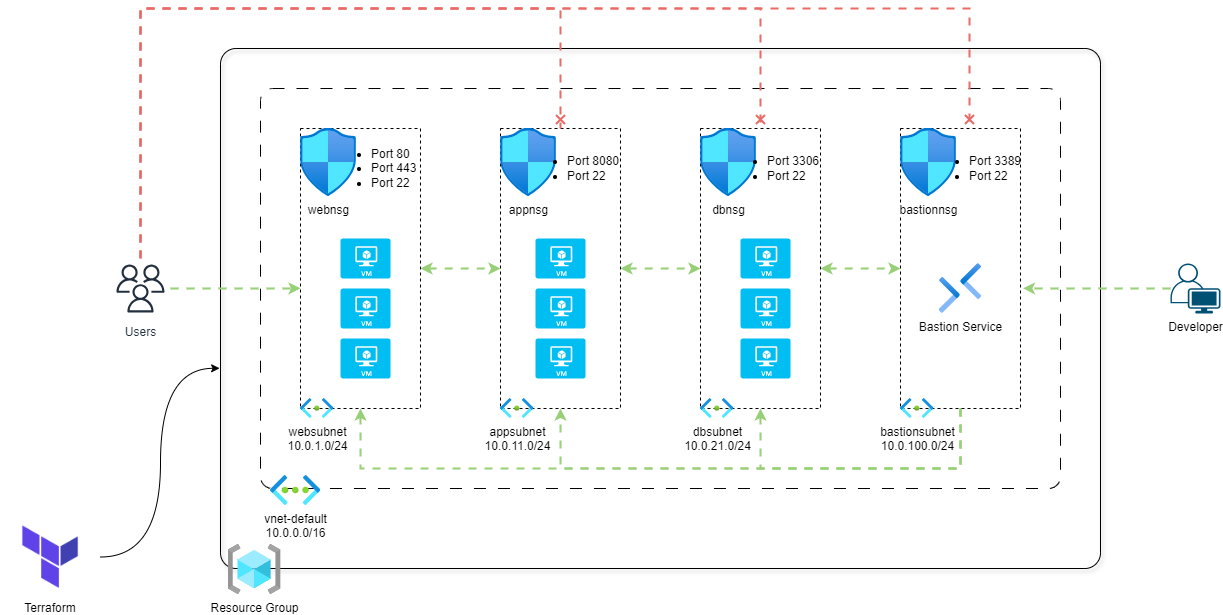

The diagram above was exported from draw.io. Its source (the exported page's mxGraphModel, read from the mxfile embedded in the PNG):
<mxGraphModel dx="2284" dy="738" grid="1" gridSize="10" guides="1" tooltips="1" connect="1" arrows="1" fold="1" page="1" pageScale="1" pageWidth="850" pageHeight="1100" math="0" shadow="0">
  <root>
    <mxCell id="0" />
    <mxCell id="1" parent="0" />
    <mxCell id="MYQs6AQXRnSpGfvIAVZB-1" value="" style="rounded=1;whiteSpace=wrap;html=1;fillColor=none;strokeWidth=1;shadow=1;arcSize=3;" parent="1" vertex="1">
      <mxGeometry x="120" y="80" width="880" height="520" as="geometry" />
    </mxCell>
    <mxCell id="MYQs6AQXRnSpGfvIAVZB-3" value="" style="rounded=1;whiteSpace=wrap;html=1;fillColor=none;dashed=1;shadow=0;arcSize=3;dashPattern=12 12;" parent="1" vertex="1">
      <mxGeometry x="160" y="120" width="800" height="400" as="geometry" />
    </mxCell>
    <mxCell id="MYQs6AQXRnSpGfvIAVZB-55" style="edgeStyle=orthogonalEdgeStyle;rounded=0;orthogonalLoop=1;jettySize=auto;html=1;entryX=0;entryY=0.5;entryDx=0;entryDy=0;startArrow=classic;startFill=1;flowAnimation=1;strokeWidth=2;strokeColor=#97D077;" parent="1" source="MYQs6AQXRnSpGfvIAVZB-6" target="MYQs6AQXRnSpGfvIAVZB-7" edge="1">
      <mxGeometry relative="1" as="geometry" />
    </mxCell>
    <mxCell id="MYQs6AQXRnSpGfvIAVZB-6" value="" style="rounded=0;whiteSpace=wrap;html=1;fillColor=none;dashed=1;" parent="1" vertex="1">
      <mxGeometry x="200" y="160" width="120" height="280" as="geometry" />
    </mxCell>
    <mxCell id="MYQs6AQXRnSpGfvIAVZB-57" style="edgeStyle=orthogonalEdgeStyle;rounded=0;orthogonalLoop=1;jettySize=auto;html=1;entryX=0;entryY=0.5;entryDx=0;entryDy=0;startArrow=classic;startFill=1;flowAnimation=1;strokeWidth=2;strokeColor=#97D077;" parent="1" source="MYQs6AQXRnSpGfvIAVZB-7" target="MYQs6AQXRnSpGfvIAVZB-8" edge="1">
      <mxGeometry relative="1" as="geometry" />
    </mxCell>
    <mxCell id="MYQs6AQXRnSpGfvIAVZB-7" value="" style="rounded=0;whiteSpace=wrap;html=1;fillColor=none;dashed=1;" parent="1" vertex="1">
      <mxGeometry x="400" y="160" width="120" height="280" as="geometry" />
    </mxCell>
    <mxCell id="MYQs6AQXRnSpGfvIAVZB-58" style="edgeStyle=orthogonalEdgeStyle;rounded=0;orthogonalLoop=1;jettySize=auto;html=1;startArrow=classic;startFill=1;flowAnimation=1;strokeWidth=2;strokeColor=#97D077;" parent="1" source="MYQs6AQXRnSpGfvIAVZB-8" target="MYQs6AQXRnSpGfvIAVZB-9" edge="1">
      <mxGeometry relative="1" as="geometry" />
    </mxCell>
    <mxCell id="MYQs6AQXRnSpGfvIAVZB-8" value="" style="rounded=0;whiteSpace=wrap;html=1;fillColor=none;dashed=1;" parent="1" vertex="1">
      <mxGeometry x="600" y="160" width="120" height="280" as="geometry" />
    </mxCell>
    <mxCell id="MYQs6AQXRnSpGfvIAVZB-33" style="edgeStyle=orthogonalEdgeStyle;rounded=0;orthogonalLoop=1;jettySize=auto;html=1;entryX=0.5;entryY=1;entryDx=0;entryDy=0;strokeWidth=2;strokeColor=#97D077;flowAnimation=1;" parent="1" source="MYQs6AQXRnSpGfvIAVZB-9" target="MYQs6AQXRnSpGfvIAVZB-6" edge="1">
      <mxGeometry relative="1" as="geometry">
        <Array as="points">
          <mxPoint x="860" y="500" />
          <mxPoint x="260" y="500" />
        </Array>
      </mxGeometry>
    </mxCell>
    <mxCell id="MYQs6AQXRnSpGfvIAVZB-34" style="edgeStyle=orthogonalEdgeStyle;rounded=0;orthogonalLoop=1;jettySize=auto;html=1;entryX=0.5;entryY=1;entryDx=0;entryDy=0;strokeWidth=2;strokeColor=#97D077;flowAnimation=1;" parent="1" source="MYQs6AQXRnSpGfvIAVZB-9" target="MYQs6AQXRnSpGfvIAVZB-7" edge="1">
      <mxGeometry relative="1" as="geometry">
        <Array as="points">
          <mxPoint x="860" y="500" />
          <mxPoint x="460" y="500" />
        </Array>
      </mxGeometry>
    </mxCell>
    <mxCell id="MYQs6AQXRnSpGfvIAVZB-36" style="edgeStyle=orthogonalEdgeStyle;rounded=0;orthogonalLoop=1;jettySize=auto;html=1;entryX=0.5;entryY=1;entryDx=0;entryDy=0;strokeWidth=2;strokeColor=#97D077;flowAnimation=1;" parent="1" source="MYQs6AQXRnSpGfvIAVZB-9" target="MYQs6AQXRnSpGfvIAVZB-8" edge="1">
      <mxGeometry relative="1" as="geometry">
        <Array as="points">
          <mxPoint x="860" y="500" />
          <mxPoint x="660" y="500" />
        </Array>
      </mxGeometry>
    </mxCell>
    <mxCell id="MYQs6AQXRnSpGfvIAVZB-9" value="" style="rounded=0;whiteSpace=wrap;html=1;fillColor=none;dashed=1;" parent="1" vertex="1">
      <mxGeometry x="800" y="160" width="120" height="280" as="geometry" />
    </mxCell>
    <mxCell id="MYQs6AQXRnSpGfvIAVZB-10" value="Resource Group" style="image;aspect=fixed;html=1;points=[];align=center;fontSize=12;image=img/lib/azure2/general/Resource_Groups.svg;" parent="1" vertex="1">
      <mxGeometry x="127.5" y="576" width="53.13" height="50" as="geometry" />
    </mxCell>
    <mxCell id="MYQs6AQXRnSpGfvIAVZB-11" value="websubnet&lt;br&gt;10.0.1.0/24" style="image;aspect=fixed;html=1;points=[];align=center;fontSize=12;image=img/lib/azure2/networking/Subnet.svg;" parent="1" vertex="1">
      <mxGeometry x="200" y="430" width="33.4" height="20" as="geometry" />
    </mxCell>
    <mxCell id="MYQs6AQXRnSpGfvIAVZB-12" value="appsubnet&lt;br&gt;10.0.11.0/24" style="image;aspect=fixed;html=1;points=[];align=center;fontSize=12;image=img/lib/azure2/networking/Subnet.svg;" parent="1" vertex="1">
      <mxGeometry x="400" y="430" width="33.4" height="20" as="geometry" />
    </mxCell>
    <mxCell id="MYQs6AQXRnSpGfvIAVZB-13" value="dbsubnet&lt;br&gt;10.0.21.0/24" style="image;aspect=fixed;html=1;points=[];align=center;fontSize=12;image=img/lib/azure2/networking/Subnet.svg;" parent="1" vertex="1">
      <mxGeometry x="600" y="430" width="33.4" height="20" as="geometry" />
    </mxCell>
    <mxCell id="MYQs6AQXRnSpGfvIAVZB-14" value="bastionsubnet&lt;br&gt;10.0.100.0/24" style="image;aspect=fixed;html=1;points=[];align=center;fontSize=12;image=img/lib/azure2/networking/Subnet.svg;" parent="1" vertex="1">
      <mxGeometry x="800" y="430" width="33.4" height="20" as="geometry" />
    </mxCell>
    <mxCell id="MYQs6AQXRnSpGfvIAVZB-5" value="vnet-default&lt;br&gt;10.0.0.0/16" style="image;aspect=fixed;html=1;points=[];align=center;fontSize=12;image=img/lib/azure2/networking/Virtual_Networks.svg;" parent="1" vertex="1">
      <mxGeometry x="170" y="507" width="50.25" height="30" as="geometry" />
    </mxCell>
    <mxCell id="MYQs6AQXRnSpGfvIAVZB-16" value="webnsg" style="image;aspect=fixed;html=1;points=[];align=center;fontSize=12;image=img/lib/azure2/networking/Network_Security_Groups.svg;" parent="1" vertex="1">
      <mxGeometry x="200" y="160" width="56.00000000000001" height="68" as="geometry" />
    </mxCell>
    <mxCell id="MYQs6AQXRnSpGfvIAVZB-17" value="appnsg" style="image;aspect=fixed;html=1;points=[];align=center;fontSize=12;image=img/lib/azure2/networking/Network_Security_Groups.svg;" parent="1" vertex="1">
      <mxGeometry x="400" y="160" width="56.00000000000001" height="68" as="geometry" />
    </mxCell>
    <mxCell id="MYQs6AQXRnSpGfvIAVZB-18" value="dbnsg" style="image;aspect=fixed;html=1;points=[];align=center;fontSize=12;image=img/lib/azure2/networking/Network_Security_Groups.svg;" parent="1" vertex="1">
      <mxGeometry x="600" y="160" width="56.00000000000001" height="68" as="geometry" />
    </mxCell>
    <mxCell id="MYQs6AQXRnSpGfvIAVZB-19" value="bastionnsg" style="image;aspect=fixed;html=1;points=[];align=center;fontSize=12;image=img/lib/azure2/networking/Network_Security_Groups.svg;" parent="1" vertex="1">
      <mxGeometry x="800" y="160" width="56.00000000000001" height="68" as="geometry" />
    </mxCell>
    <mxCell id="MYQs6AQXRnSpGfvIAVZB-25" style="edgeStyle=orthogonalEdgeStyle;rounded=0;orthogonalLoop=1;jettySize=auto;html=1;entryX=0.5;entryY=0;entryDx=0;entryDy=0;endArrow=cross;endFill=0;strokeColor=#EA6B66;flowAnimation=1;strokeWidth=2;" parent="1" source="MYQs6AQXRnSpGfvIAVZB-20" target="MYQs6AQXRnSpGfvIAVZB-7" edge="1">
      <mxGeometry relative="1" as="geometry">
        <Array as="points">
          <mxPoint x="40" y="40" />
          <mxPoint x="460" y="40" />
        </Array>
      </mxGeometry>
    </mxCell>
    <mxCell id="MYQs6AQXRnSpGfvIAVZB-26" style="edgeStyle=orthogonalEdgeStyle;rounded=0;orthogonalLoop=1;jettySize=auto;html=1;entryX=0.5;entryY=0;entryDx=0;entryDy=0;endArrow=cross;endFill=0;strokeColor=#EA6B66;flowAnimation=1;strokeWidth=2;" parent="1" source="MYQs6AQXRnSpGfvIAVZB-20" target="MYQs6AQXRnSpGfvIAVZB-8" edge="1">
      <mxGeometry relative="1" as="geometry">
        <Array as="points">
          <mxPoint x="40" y="40" />
          <mxPoint x="660" y="40" />
        </Array>
      </mxGeometry>
    </mxCell>
    <mxCell id="MYQs6AQXRnSpGfvIAVZB-20" value="Users" style="sketch=0;outlineConnect=0;fontColor=#232F3E;gradientColor=none;strokeColor=#232F3E;fillColor=#ffffff;dashed=0;verticalLabelPosition=bottom;verticalAlign=top;align=center;html=1;fontSize=12;fontStyle=0;aspect=fixed;shape=mxgraph.aws4.resourceIcon;resIcon=mxgraph.aws4.users;" parent="1" vertex="1">
      <mxGeometry x="10" y="290" width="60" height="60" as="geometry" />
    </mxCell>
    <mxCell id="MYQs6AQXRnSpGfvIAVZB-27" style="edgeStyle=orthogonalEdgeStyle;rounded=0;orthogonalLoop=1;jettySize=auto;html=1;entryX=0.575;entryY=0;entryDx=0;entryDy=0;entryPerimeter=0;endArrow=cross;endFill=0;strokeColor=#EA6B66;flowAnimation=1;strokeWidth=2;" parent="1" source="MYQs6AQXRnSpGfvIAVZB-20" target="MYQs6AQXRnSpGfvIAVZB-9" edge="1">
      <mxGeometry relative="1" as="geometry">
        <Array as="points">
          <mxPoint x="40" y="40" />
          <mxPoint x="869" y="40" />
        </Array>
      </mxGeometry>
    </mxCell>
    <mxCell id="MYQs6AQXRnSpGfvIAVZB-30" style="edgeStyle=orthogonalEdgeStyle;rounded=0;orthogonalLoop=1;jettySize=auto;html=1;entryX=0;entryY=0.571;entryDx=0;entryDy=0;entryPerimeter=0;strokeWidth=2;strokeColor=#97D077;flowAnimation=1;" parent="1" source="MYQs6AQXRnSpGfvIAVZB-20" target="MYQs6AQXRnSpGfvIAVZB-6" edge="1">
      <mxGeometry relative="1" as="geometry" />
    </mxCell>
    <mxCell id="MYQs6AQXRnSpGfvIAVZB-31" value="Developer" style="points=[[0.35,0,0],[0.98,0.51,0],[1,0.71,0],[0.67,1,0],[0,0.795,0],[0,0.65,0]];verticalLabelPosition=bottom;sketch=0;html=1;verticalAlign=top;aspect=fixed;align=center;pointerEvents=1;shape=mxgraph.cisco19.user;fillColor=#005073;strokeColor=none;" parent="1" vertex="1">
      <mxGeometry x="1070" y="295" width="50" height="50" as="geometry" />
    </mxCell>
    <mxCell id="MYQs6AQXRnSpGfvIAVZB-32" style="edgeStyle=orthogonalEdgeStyle;rounded=0;orthogonalLoop=1;jettySize=auto;html=1;entryX=1.021;entryY=0.571;entryDx=0;entryDy=0;entryPerimeter=0;strokeWidth=2;strokeColor=#97D077;flowAnimation=1;" parent="1" source="MYQs6AQXRnSpGfvIAVZB-31" target="MYQs6AQXRnSpGfvIAVZB-9" edge="1">
      <mxGeometry relative="1" as="geometry" />
    </mxCell>
    <mxCell id="MYQs6AQXRnSpGfvIAVZB-43" value="" style="group" parent="1" vertex="1" connectable="0">
      <mxGeometry x="435" y="270" width="50" height="140" as="geometry" />
    </mxCell>
    <mxCell id="MYQs6AQXRnSpGfvIAVZB-37" value="" style="verticalLabelPosition=bottom;html=1;verticalAlign=top;align=center;strokeColor=none;fillColor=#00BEF2;shape=mxgraph.azure.virtual_machine;" parent="MYQs6AQXRnSpGfvIAVZB-43" vertex="1">
      <mxGeometry width="50" height="40" as="geometry" />
    </mxCell>
    <mxCell id="MYQs6AQXRnSpGfvIAVZB-38" value="" style="verticalLabelPosition=bottom;html=1;verticalAlign=top;align=center;strokeColor=none;fillColor=#00BEF2;shape=mxgraph.azure.virtual_machine;" parent="MYQs6AQXRnSpGfvIAVZB-43" vertex="1">
      <mxGeometry y="50" width="50" height="40" as="geometry" />
    </mxCell>
    <mxCell id="MYQs6AQXRnSpGfvIAVZB-39" value="" style="verticalLabelPosition=bottom;html=1;verticalAlign=top;align=center;strokeColor=none;fillColor=#00BEF2;shape=mxgraph.azure.virtual_machine;" parent="MYQs6AQXRnSpGfvIAVZB-43" vertex="1">
      <mxGeometry y="100" width="50" height="40" as="geometry" />
    </mxCell>
    <mxCell id="MYQs6AQXRnSpGfvIAVZB-44" value="" style="group" parent="1" vertex="1" connectable="0">
      <mxGeometry x="240" y="270" width="50" height="140" as="geometry" />
    </mxCell>
    <mxCell id="MYQs6AQXRnSpGfvIAVZB-45" value="" style="verticalLabelPosition=bottom;html=1;verticalAlign=top;align=center;strokeColor=none;fillColor=#00BEF2;shape=mxgraph.azure.virtual_machine;" parent="MYQs6AQXRnSpGfvIAVZB-44" vertex="1">
      <mxGeometry width="50" height="40" as="geometry" />
    </mxCell>
    <mxCell id="MYQs6AQXRnSpGfvIAVZB-46" value="" style="verticalLabelPosition=bottom;html=1;verticalAlign=top;align=center;strokeColor=none;fillColor=#00BEF2;shape=mxgraph.azure.virtual_machine;" parent="MYQs6AQXRnSpGfvIAVZB-44" vertex="1">
      <mxGeometry y="50" width="50" height="40" as="geometry" />
    </mxCell>
    <mxCell id="MYQs6AQXRnSpGfvIAVZB-47" value="" style="verticalLabelPosition=bottom;html=1;verticalAlign=top;align=center;strokeColor=none;fillColor=#00BEF2;shape=mxgraph.azure.virtual_machine;" parent="MYQs6AQXRnSpGfvIAVZB-44" vertex="1">
      <mxGeometry y="100" width="50" height="40" as="geometry" />
    </mxCell>
    <mxCell id="MYQs6AQXRnSpGfvIAVZB-48" value="" style="group" parent="1" vertex="1" connectable="0">
      <mxGeometry x="640" y="270" width="50" height="140" as="geometry" />
    </mxCell>
    <mxCell id="MYQs6AQXRnSpGfvIAVZB-49" value="" style="verticalLabelPosition=bottom;html=1;verticalAlign=top;align=center;strokeColor=none;fillColor=#00BEF2;shape=mxgraph.azure.virtual_machine;" parent="MYQs6AQXRnSpGfvIAVZB-48" vertex="1">
      <mxGeometry width="50" height="40" as="geometry" />
    </mxCell>
    <mxCell id="MYQs6AQXRnSpGfvIAVZB-50" value="" style="verticalLabelPosition=bottom;html=1;verticalAlign=top;align=center;strokeColor=none;fillColor=#00BEF2;shape=mxgraph.azure.virtual_machine;" parent="MYQs6AQXRnSpGfvIAVZB-48" vertex="1">
      <mxGeometry y="50" width="50" height="40" as="geometry" />
    </mxCell>
    <mxCell id="MYQs6AQXRnSpGfvIAVZB-51" value="" style="verticalLabelPosition=bottom;html=1;verticalAlign=top;align=center;strokeColor=none;fillColor=#00BEF2;shape=mxgraph.azure.virtual_machine;" parent="MYQs6AQXRnSpGfvIAVZB-48" vertex="1">
      <mxGeometry y="100" width="50" height="40" as="geometry" />
    </mxCell>
    <mxCell id="MYQs6AQXRnSpGfvIAVZB-52" value="Bastion Service" style="image;aspect=fixed;html=1;points=[];align=center;fontSize=12;image=img/lib/azure2/networking/Bastions.svg;" parent="1" vertex="1">
      <mxGeometry x="838.67" y="295" width="42.65" height="50" as="geometry" />
    </mxCell>
    <mxCell id="MYQs6AQXRnSpGfvIAVZB-59" value="Terraform" style="shape=image;verticalLabelPosition=bottom;labelBackgroundColor=default;verticalAlign=top;aspect=fixed;imageAspect=0;image=https://www.aviator.co/blog/wp-content/uploads/2023/01/terraform.png;" parent="1" vertex="1">
      <mxGeometry x="-100" y="550.98" width="100" height="75.02" as="geometry" />
    </mxCell>
    <mxCell id="MYQs6AQXRnSpGfvIAVZB-60" style="edgeStyle=orthogonalEdgeStyle;rounded=0;orthogonalLoop=1;jettySize=auto;html=1;entryX=-0.001;entryY=0.615;entryDx=0;entryDy=0;entryPerimeter=0;curved=1;" parent="1" source="MYQs6AQXRnSpGfvIAVZB-59" target="MYQs6AQXRnSpGfvIAVZB-1" edge="1">
      <mxGeometry relative="1" as="geometry" />
    </mxCell>
    <mxCell id="F4iXBSuF5rfKCq1HYG3a-2" value="&lt;ul&gt;&lt;li&gt;Port 80&lt;/li&gt;&lt;li&gt;Port 443&lt;/li&gt;&lt;li&gt;Port 22&lt;/li&gt;&lt;/ul&gt;" style="text;strokeColor=none;fillColor=none;html=1;whiteSpace=wrap;verticalAlign=middle;overflow=hidden;" vertex="1" parent="1">
      <mxGeometry x="229" y="160" width="90" height="80" as="geometry" />
    </mxCell>
    <mxCell id="F4iXBSuF5rfKCq1HYG3a-3" value="&lt;ul&gt;&lt;li&gt;Port 8080&lt;/li&gt;&lt;li&gt;Port 22&lt;/li&gt;&lt;/ul&gt;" style="text;strokeColor=none;fillColor=none;html=1;whiteSpace=wrap;verticalAlign=middle;overflow=hidden;" vertex="1" parent="1">
      <mxGeometry x="425" y="160" width="100" height="80" as="geometry" />
    </mxCell>
    <mxCell id="F4iXBSuF5rfKCq1HYG3a-4" value="&lt;ul&gt;&lt;li&gt;Port 3306&lt;/li&gt;&lt;li&gt;Port 22&lt;/li&gt;&lt;/ul&gt;" style="text;strokeColor=none;fillColor=none;html=1;whiteSpace=wrap;verticalAlign=middle;overflow=hidden;" vertex="1" parent="1">
      <mxGeometry x="625" y="160" width="100" height="80" as="geometry" />
    </mxCell>
    <mxCell id="F4iXBSuF5rfKCq1HYG3a-5" value="&lt;ul&gt;&lt;li&gt;Port 3389&lt;/li&gt;&lt;li&gt;Port 22&lt;/li&gt;&lt;/ul&gt;" style="text;strokeColor=none;fillColor=none;html=1;whiteSpace=wrap;verticalAlign=middle;overflow=hidden;" vertex="1" parent="1">
      <mxGeometry x="827.4" y="160" width="100" height="80" as="geometry" />
    </mxCell>
  </root>
</mxGraphModel>